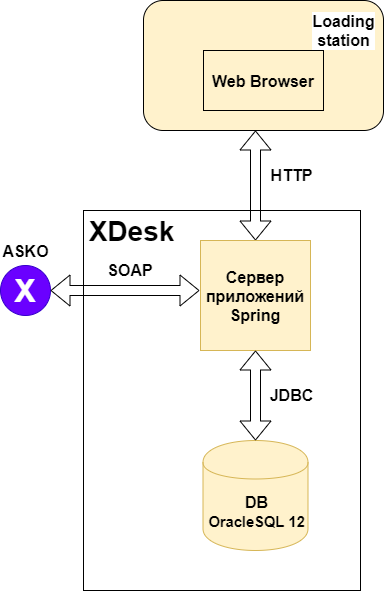

The diagram above was exported from draw.io. Its source (the exported page's mxGraphModel, read from the mxfile embedded in the PNG):
<mxGraphModel dx="1422" dy="745" grid="1" gridSize="10" guides="1" tooltips="1" connect="1" arrows="1" fold="1" page="1" pageScale="1" pageWidth="827" pageHeight="1169" math="0" shadow="0">
  <root>
    <mxCell id="0" />
    <mxCell id="1" parent="0" />
    <mxCell id="l2ddSMSjCDmIeNDZz1Kf-1" value="" style="rounded=1;whiteSpace=wrap;html=1;labelBackgroundColor=none;labelBorderColor=none;fillColor=#fff2cc;strokeColor=#000000;fontSize=16;fontStyle=1" parent="1" vertex="1">
      <mxGeometry x="173" y="60" width="240" height="130" as="geometry" />
    </mxCell>
    <mxCell id="l2ddSMSjCDmIeNDZz1Kf-2" value="Web Browser" style="rounded=0;whiteSpace=wrap;html=1;fillColor=#fff2cc;strokeColor=#000000;fontSize=16;fontStyle=1" parent="1" vertex="1">
      <mxGeometry x="233" y="110" width="120" height="60" as="geometry" />
    </mxCell>
    <mxCell id="l2ddSMSjCDmIeNDZz1Kf-3" value="Loading station" style="text;html=1;strokeColor=none;fillColor=none;align=center;verticalAlign=middle;whiteSpace=wrap;rounded=0;labelBackgroundColor=#ffffff;fontSize=16;fontStyle=1" parent="1" vertex="1">
      <mxGeometry x="353" y="80" width="40" height="20" as="geometry" />
    </mxCell>
    <mxCell id="l2ddSMSjCDmIeNDZz1Kf-4" value="" style="rounded=0;whiteSpace=wrap;html=1;labelBackgroundColor=none;strokeColor=#000000;fontSize=16;fontStyle=1" parent="1" vertex="1">
      <mxGeometry x="113" y="270" width="277" height="380" as="geometry" />
    </mxCell>
    <mxCell id="l2ddSMSjCDmIeNDZz1Kf-5" value="&lt;font style=&quot;font-size: 28px&quot;&gt;XDesk&lt;/font&gt;" style="text;html=1;strokeColor=none;fillColor=none;align=center;verticalAlign=middle;whiteSpace=wrap;rounded=0;labelBackgroundColor=none;fontSize=28;fontStyle=1" parent="1" vertex="1">
      <mxGeometry x="140" y="280" width="40" height="20" as="geometry" />
    </mxCell>
    <mxCell id="l2ddSMSjCDmIeNDZz1Kf-8" value="" style="shape=flexArrow;endArrow=classic;startArrow=classic;html=1;fontSize=16;exitX=0.5;exitY=0;exitDx=0;exitDy=0;" parent="1" source="l2ddSMSjCDmIeNDZz1Kf-9" edge="1">
      <mxGeometry width="50" height="50" relative="1" as="geometry">
        <mxPoint x="279" y="240" as="sourcePoint" />
        <mxPoint x="285" y="190" as="targetPoint" />
      </mxGeometry>
    </mxCell>
    <mxCell id="l2ddSMSjCDmIeNDZz1Kf-9" value="&lt;b&gt;Сервер приложений&lt;br&gt;Spring&lt;/b&gt;" style="whiteSpace=wrap;html=1;aspect=fixed;labelBackgroundColor=none;strokeColor=#d6b656;fontSize=16;fillColor=#fff2cc;" parent="1" vertex="1">
      <mxGeometry x="230" y="300" width="110" height="110" as="geometry" />
    </mxCell>
    <mxCell id="l2ddSMSjCDmIeNDZz1Kf-10" value="DB&lt;br&gt;&lt;span id=&quot;docs-internal-guid-a4639235-7fff-06ee-fdcd-52786a5f91e8&quot;&gt;&lt;span style=&quot;font-size: 11pt ; font-family: &amp;quot;pt sans&amp;quot; , sans-serif ; background-color: transparent ; vertical-align: baseline ; white-space: pre-wrap&quot;&gt;OracleSQL 12&lt;/span&gt;&lt;/span&gt;" style="shape=cylinder;whiteSpace=wrap;html=1;boundedLbl=1;backgroundOutline=1;labelBackgroundColor=none;strokeColor=#d6b656;fontSize=16;fillColor=#fff2cc;fontStyle=1" parent="1" vertex="1">
      <mxGeometry x="232.5" y="500" width="105" height="110" as="geometry" />
    </mxCell>
    <mxCell id="l2ddSMSjCDmIeNDZz1Kf-12" value="" style="shape=flexArrow;endArrow=classic;startArrow=classic;html=1;fontSize=16;" parent="1" edge="1">
      <mxGeometry width="50" height="50" relative="1" as="geometry">
        <mxPoint x="285" y="500" as="sourcePoint" />
        <mxPoint x="285" y="410" as="targetPoint" />
      </mxGeometry>
    </mxCell>
    <mxCell id="l2ddSMSjCDmIeNDZz1Kf-13" value="&lt;font style=&quot;font-size: 32px&quot;&gt;&lt;b&gt;X&lt;/b&gt;&lt;/font&gt;" style="ellipse;whiteSpace=wrap;html=1;aspect=fixed;labelBackgroundColor=none;strokeColor=#3700CC;fontSize=16;fontColor=#ffffff;fillColor=#6a00ff;" parent="1" vertex="1">
      <mxGeometry x="30" y="325" width="50" height="50" as="geometry" />
    </mxCell>
    <mxCell id="l2ddSMSjCDmIeNDZz1Kf-16" value="" style="shape=flexArrow;endArrow=classic;startArrow=classic;html=1;fontSize=16;" parent="1" edge="1">
      <mxGeometry width="50" height="50" relative="1" as="geometry">
        <mxPoint x="229" y="350" as="sourcePoint" />
        <mxPoint x="80" y="350" as="targetPoint" />
      </mxGeometry>
    </mxCell>
    <mxCell id="l2ddSMSjCDmIeNDZz1Kf-21" value="&lt;font color=&quot;#000000&quot;&gt;&lt;b&gt;ASKO&lt;/b&gt;&lt;/font&gt;" style="text;html=1;strokeColor=none;fillColor=none;align=center;verticalAlign=middle;whiteSpace=wrap;rounded=0;labelBackgroundColor=none;fontSize=16;fontColor=#FF3333;" parent="1" vertex="1">
      <mxGeometry x="35" y="300" width="40" height="20" as="geometry" />
    </mxCell>
    <mxCell id="l2ddSMSjCDmIeNDZz1Kf-24" value="&lt;font style=&quot;font-size: 16px&quot; color=&quot;#000000&quot;&gt;&lt;b&gt;SOAP&lt;/b&gt;&lt;/font&gt;" style="text;html=1;strokeColor=none;fillColor=none;align=center;verticalAlign=middle;whiteSpace=wrap;rounded=0;labelBackgroundColor=none;fontSize=28;fontColor=#FF3333;" parent="1" vertex="1">
      <mxGeometry x="140" y="315" width="40" height="20" as="geometry" />
    </mxCell>
    <mxCell id="l2ddSMSjCDmIeNDZz1Kf-25" value="&lt;font style=&quot;font-size: 16px&quot; color=&quot;#000000&quot;&gt;&lt;b&gt;JDBC&lt;/b&gt;&lt;/font&gt;" style="text;html=1;strokeColor=none;fillColor=none;align=center;verticalAlign=middle;whiteSpace=wrap;rounded=0;labelBackgroundColor=none;fontSize=28;fontColor=#FF3333;" parent="1" vertex="1">
      <mxGeometry x="300" y="440" width="40" height="20" as="geometry" />
    </mxCell>
    <mxCell id="l2ddSMSjCDmIeNDZz1Kf-26" value="&lt;font style=&quot;font-size: 16px&quot; color=&quot;#000000&quot;&gt;&lt;b&gt;HTTP&lt;/b&gt;&lt;/font&gt;" style="text;html=1;strokeColor=none;fillColor=none;align=center;verticalAlign=middle;whiteSpace=wrap;rounded=0;labelBackgroundColor=none;fontSize=28;fontColor=#FF3333;" parent="1" vertex="1">
      <mxGeometry x="300" y="220" width="40" height="20" as="geometry" />
    </mxCell>
  </root>
</mxGraphModel>